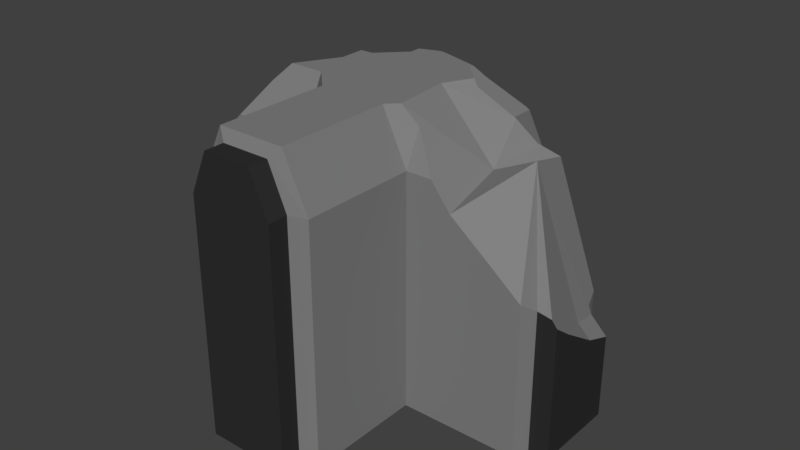 # Source: wallCrossingThreeWaysBroken.blend  (saved by Blender 2.79.0; exported with 4.5.12 LTS)
import bpy
from mathutils import Matrix  # noqa: F401  (used for matrix-valued properties, if any)

bpy.ops.wm.read_factory_settings(use_empty=True)
scene = bpy.context.scene
scene.name = 'Scene'

# ---- collections
col_collection_1 = bpy.data.collections.new('Collection 1'); scene.collection.children.link(col_collection_1)

# ---- materials (node trees are filled in below, after node groups)
mat_material_006 = bpy.data.materials.new('Material.006')
mat_material_006.alpha_threshold = 0.0
mat_material_006.use_transparent_shadow = False
mat_material_006.diffuse_color = (0.2203, 0.2203, 0.2203, 1.0)
mat_material_006.roughness = 0.5
mat_material_005 = bpy.data.materials.new('Material.005')
mat_material_005.alpha_threshold = 0.0
mat_material_005.use_transparent_shadow = False
mat_material_005.diffuse_color = (0.0291, 0.0291, 0.0291, 1.0)
mat_material_005.roughness = 0.5

# ---- material node trees

# ---- world
world_world = bpy.data.worlds.new('World'); scene.world = world_world
world_world.color = (0.05088, 0.05088, 0.05088)
world_world.use_sun_shadow = False
world_world.sun_shadow_jitter_overblur = 0.0
world_world.cycles.sampling_method = 'MANUAL'

# ---- meshes
me_cube_012 = bpy.data.meshes.new('Cube.012')
me_cube_012.from_pydata([(-2.637, 5.352, 0.2662), (-2.794, 3.774, 2.126), (-6.19, 0.3558, 1.894), (-7.52, 0.413, 2.506), (0.5874, 0.3318, 1.894), (3.503, 0.4261, -1.859), (1.918, 0.3749, 2.506), (-0.6547, 1.891, -5.25), (-0.6547, 1.891, -1.493), (3.107, 1.877, -5.25), (3.107, -1.88, -5.25), (3.107, -1.88, -1.493), (-0.6547, 1.891, 2.265), (3.283, 1.346, -5.25), (3.283, -1.349, -5.25), (3.283, -1.349, -1.493), (3.907, 1.346, -5.25), (3.907, -1.349, -5.25), (3.907, -1.349, -1.493), (-0.6547, 5.571, -5.25), (-0.6547, 5.571, -1.493), (-4.412, 1.891, -5.25), (-4.412, 1.891, -1.493), (-4.412, 1.891, 2.265), (-1.459, 1.891, 3.943), (-3.608, 1.891, 3.943), (-4.412, 5.571, -5.25), (-4.412, 5.571, -1.493), (-0.6547, -5.569, -1.493), (-0.6547, -5.569, -5.25), (-0.6547, -1.889, 2.265), (-0.6547, -1.889, -1.493), (-0.6547, -1.889, -5.25), (-4.412, -1.889, -5.25), (-4.412, -1.889, -1.493), (-0.6547, -5.569, 2.265), (-4.412, -1.889, 2.265), (-1.459, -1.889, 3.943), (-3.608, -1.889, 3.943), (-4.412, -5.569, -5.25), (-4.412, -5.569, -1.493), (-4.412, -5.569, 2.265), (-1.459, -5.569, 3.943), (-3.608, -5.569, 3.943), (-4.412, 1.073, 3.943), (-4.412, -1.076, 3.943), (-8.173, 1.346, -5.25), (-8.173, 1.891, -1.493), (-8.173, -1.349, -5.25), (-8.173, -1.889, -1.493), (-8.173, 1.346, -1.493), (-3.921, 5.726, -5.25), (-8.173, -1.349, -1.493), (-1.226, 5.726, -1.493), (-8.797, 1.346, -5.25), (-8.797, 1.346, -1.493), (-8.797, -1.349, -5.25), (-8.797, -1.349, -1.493), (-8.173, 1.891, -5.25), (-8.173, -1.889, -5.25), (-1.226, 5.726, -5.25), (-3.921, 5.726, -1.493), (-3.921, 6.351, -1.493), (-3.921, 6.351, -5.25), (-1.226, 6.351, -5.25), (-1.226, 6.351, -1.493), (-3.921, -5.73, -5.25), (-1.226, -5.73, -5.25), (-3.344, -5.73, 3.587), (-1.803, -5.73, 3.587), (-3.921, -5.73, -1.493), (-1.226, -5.73, -1.493), (-3.921, -5.73, 2.265), (-1.226, -5.73, 2.265), (-3.921, -6.354, -5.25), (-3.921, -6.354, -1.493), (-1.226, -6.354, -5.25), (-1.226, -6.354, -1.493), (-3.921, -6.354, 2.265), (-1.226, -6.354, 2.265), (-3.344, -6.354, 3.587), (-1.803, -6.354, 3.587), (-4.412, 3.343, 2.265), (-4.412, 3.774, 1.674), (-4.412, 5.352, -0.1394), (-2.923, 2.491, 3.943), (-3.106, 2.449, 3.943), (-3.701, 2.449, 3.75), (-8.797, 1.346, 1.055), (-7.593, 1.699, 2.659), (-7.957, 1.891, 2.265), (-8.173, 1.891, 2.01), (-8.173, 1.346, 1.908), (-8.797, 0.468, 1.007), (-7.251, 1.891, 2.265), (-5.779, 1.891, 2.265), (-4.822, 1.073, 3.943), (-6.277, 1.891, 1.47), (-3.608, 2.264, 3.943), (-4.808, 0.2508, 3.943), (-5.554, -1.076, 3.943), (-6.094, -1.344, 3.389), (-6.997, -1.889, 2.265), (-7.39, -1.889, 1.863), (-8.797, -1.349, 0.4529), (-8.173, -1.349, 1.143), (-8.173, -1.889, 0.9862), (-1.459, 2.063, 3.943), (-1.268, 2.449, 3.544), (-2.715, 2.449, 3.943), (-1.26, 0.3331, 3.943), (-1.226, 6.351, -1.115), (-2.537, 6.351, -0.74), (-1.226, 5.726, -0.5044), (-0.6547, 5.352, -0.3016), (-0.6547, 5.571, -0.5164), (-3.921, 6.351, -1.056), (-3.921, 5.726, -0.4129), (-4.412, 5.571, -0.3656), (-0.6547, 3.87, 2.265), (-0.7067, 3.774, 2.373), (0.4266, 1.544, 2.968), (-0.6516, 1.169, 3.747), (-0.8052, 1.229, 3.943), (-0.6524, -1.36, 3.357), (0.1661, -1.887, 2.265), (-1.12, -1.547, 3.943), (0.7965, -1.885, 1.455), (0.9486, 1.885, 2.265), (1.718, 1.882, 2.082), (2.217, -1.882, 0.3308), (3.283, 1.346, -1.811), (3.107, 1.877, -1.653), (3.046, 1.877, -1.493), (3.381, 1.346, -2.071), (3.283, -1.349, -0.7474), (3.738, -1.349, -0.8254), (3.107, -1.88, -0.3957), (3.907, 1.346, -2.593), (3.907, 0.4392, -2.265), (3.907, -0.7367, -1.493), (3.907, -1.349, -1.036)], [], [(1, 85, 109, 108, 120), (0, 1, 120, 119, 114), (2, 101, 100, 99), (3, 2, 97, 94, 89), (4, 121, 122, 123, 110), (6, 4, 127, 130), (5, 6, 130, 137, 135, 136), (30, 37, 42, 35), (32, 10, 11, 31), (9, 7, 8, 133, 132), (32, 7, 9, 10), (10, 14, 15, 11), (12, 122, 121, 128), (28, 35, 73, 71), (8, 12, 128, 129, 133), (11, 137, 130, 127, 125, 30, 31), (37, 38, 43, 42), (14, 17, 18, 15), (9, 13, 14, 10), (11, 15, 135, 137), (17, 16, 138, 139, 140, 18), (15, 18, 141, 136, 135), (13, 16, 17, 14), (8, 20, 115, 114, 119, 12), (23, 82, 83, 84, 118, 27, 22), (21, 26, 19, 7), (31, 30, 35, 28), (33, 32, 29, 39), (27, 118, 117, 61), (38, 36, 41, 43), (25, 98, 87, 82, 23), (12, 119, 120, 108, 107, 24), (24, 107, 109, 85, 86, 98, 25), (7, 19, 20, 8), (22, 27, 26, 21), (40, 39, 66, 70), (29, 28, 71, 67), (32, 31, 28, 29), (34, 33, 39, 40), (36, 34, 40, 41), (24, 123, 122, 12), (37, 126, 110, 123, 24), (38, 45, 36), (44, 23, 95, 96), (23, 22, 47, 91, 90, 94, 97, 95), (21, 7, 32, 33), (38, 37, 24, 25), (21, 33, 59, 48, 46, 58), (23, 44, 25), (33, 34, 49, 59), (22, 21, 58, 47), (36, 45, 100, 101, 102), (45, 44, 96, 99, 100), (34, 36, 102, 103, 106, 49), (48, 52, 57, 56), (56, 57, 55, 54), (55, 57, 104, 93, 88), (52, 105, 104, 57), (50, 46, 54, 55), (46, 48, 56, 54), (25, 44, 45, 38), (46, 50, 47, 58), (50, 92, 91, 47), (52, 48, 59, 49), (60, 64, 65, 53), (64, 63, 62, 65), (62, 116, 112, 111, 65), (53, 65, 111, 113), (61, 62, 63, 51), (51, 63, 64, 60), (69, 68, 80, 81), (73, 69, 81, 79), (67, 71, 77, 76), (76, 77, 75, 74), (75, 77, 79, 78), (78, 79, 81, 80), (71, 73, 79, 77), (70, 66, 74, 75), (66, 67, 76, 74), (68, 72, 78, 80), (72, 70, 75, 78), (42, 43, 68, 69), (35, 42, 69, 73), (41, 40, 70, 72), (43, 41, 72, 68), (39, 29, 67, 66), (19, 26, 51, 60), (20, 19, 60, 53), (26, 27, 61, 51), (131, 134, 138, 16, 13), (125, 124, 30), (83, 1, 0, 84), (106, 105, 52, 49), (117, 116, 62, 61), (90, 89, 94), (86, 87, 98), (134, 5, 139, 138), (84, 0, 112, 116, 117, 118), (139, 5, 136, 141, 140), (108, 109, 107), (113, 115, 20, 53), (121, 4, 6, 129, 128), (124, 126, 37, 30), (101, 2, 3, 103, 102), (140, 141, 18), (87, 86, 85, 1, 83, 82), (103, 3, 93, 104, 105, 106), (129, 6, 5, 134, 131, 132, 133), (88, 92, 50, 55), (112, 0, 114, 115, 113, 111), (93, 3, 89, 90, 91, 92, 88), (127, 4, 110, 126, 124, 125), (97, 2, 99, 96, 95), (132, 131, 13, 9)])
me_cube_012.polygons.foreach_set('material_index', [0, 0, 0, 0, 0, 0, 0, 0, 0, 0, 0, 0, 0, 0, 0, 0, 0, 1, 0, 0, 1, 1, 1, 0, 0, 0, 0, 0, 0, 0, 0, 0, 0, 0, 0, 0, 0, 0, 0, 0, 0, 0, 0, 0, 0, 0, 0, 0, 0, 0, 0, 0, 0, 0, 1, 1, 1, 1, 1, 1, 0, 0, 0, 0, 1, 1, 1, 1, 1, 1, 1, 1, 1, 1, 1, 1, 1, 1, 1, 1, 1, 0, 0, 0, 0, 0, 0, 0, 0, 1, 0, 0, 0, 1, 0, 0, 0, 0, 0, 0, 0, 0, 0, 0, 1, 0, 0, 0, 1, 0, 0, 0, 0, 0])
me_cube_012.materials.append(mat_material_006)
me_cube_012.materials.append(mat_material_005)
me_cube_012.use_remesh_preserve_volume = False
me_cube_012.use_remesh_preserve_attributes = False
me_cube_012.use_mirror_vertex_groups = False
me_cube_012.update()

# ---- objects
ob_cornerwallleft_001 = bpy.data.objects.new('cornerWallLeft.001', me_cube_012)

# ---- transforms, parenting, visibility, modifiers, constraints
ob_cornerwallleft_001.location = (2.74, 0.0, 0.0)
ob_cornerwallleft_001.lineart.crease_threshold = 0.0

# ---- collection membership
col_collection_1.objects.link(ob_cornerwallleft_001)

# ---- scene / render settings (as saved in the file)
scene.frame_start = 1; scene.frame_end = 250; scene.frame_set(1)
scene.render.engine = 'BLENDER_EEVEE_NEXT'
scene.render.resolution_percentage = 50
scene.render.dither_intensity = 0.0
scene.cycles.use_denoising = False
scene.cycles.samples = 128
scene.cycles.sampling_pattern = 'TABULATED_SOBOL'
scene.cycles.use_adaptive_sampling = False
scene.cycles.use_light_tree = False
scene.cycles.blur_glossy = 0.0
scene.cycles.sample_clamp_indirect = 0.0
scene.view_settings.view_transform = 'Standard'
bpy.context.view_layer.update()

# ---- added for rendering (the .blend has no active camera and no usable light): camera, sun
cam_auto = bpy.data.cameras.new('AutoCamera')
cam_auto.lens = 50.0
cam_auto.sensor_width = 36.0
cam_auto.clip_end = 1000.0
ob_auto_camera = bpy.data.objects.new('AutoCamera', cam_auto)
scene.collection.objects.link(ob_auto_camera)
ob_auto_camera.location = (18.9685, -22.4101, 14.2854)
ob_auto_camera.rotation_euler = (1.09748, -7.21219e-08, 0.694738)
scene.camera = ob_auto_camera
light_auto_sun = bpy.data.lights.new('AutoSun', 'SUN')
light_auto_sun.energy = 3.0
light_auto_sun.angle = 0.0523599
ob_auto_sun = bpy.data.objects.new('AutoSun', light_auto_sun)
scene.collection.objects.link(ob_auto_sun)
ob_auto_sun.rotation_euler = (0.872665, 0.174533, 0.523599)
bpy.context.view_layer.update()
